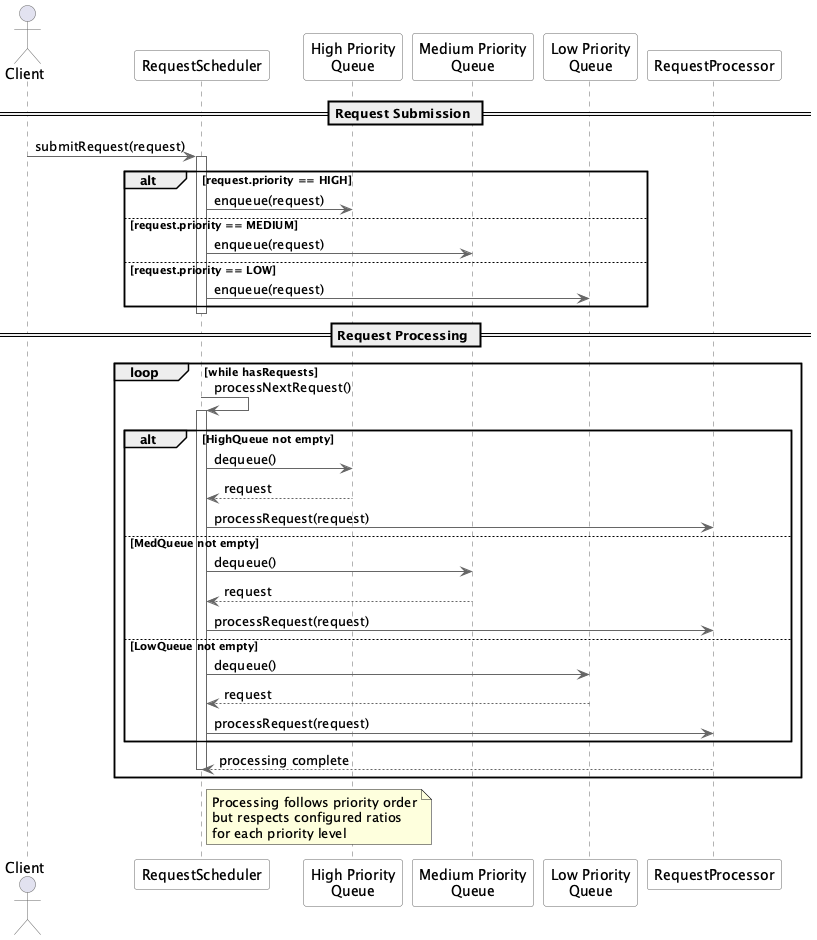

The diagram above was rendered by PlantUML. Its source (embedded in the PNG):
@startuml Priority-Based Throttling Sequence

' Style settings
skinparam sequence {
  ArrowColor #666666
  ActorBorderColor #666666
  LifeLineBorderColor #666666
  ParticipantBorderColor #666666
  ParticipantBackgroundColor #FFFFFF
}

actor Client
participant "RequestScheduler" as Scheduler
participant "High Priority\nQueue" as HighQueue
participant "Medium Priority\nQueue" as MedQueue
participant "Low Priority\nQueue" as LowQueue
participant "RequestProcessor" as Processor

== Request Submission ==
Client -> Scheduler: submitRequest(request)
activate Scheduler

alt request.priority == HIGH
    Scheduler -> HighQueue: enqueue(request)
else request.priority == MEDIUM
    Scheduler -> MedQueue: enqueue(request)
else request.priority == LOW
    Scheduler -> LowQueue: enqueue(request)
end
deactivate Scheduler

== Request Processing ==
loop while hasRequests
    Scheduler -> Scheduler: processNextRequest()
    activate Scheduler
    
    alt HighQueue not empty
        Scheduler -> HighQueue: dequeue()
        HighQueue --> Scheduler: request
        Scheduler -> Processor: processRequest(request)
    else MedQueue not empty
        Scheduler -> MedQueue: dequeue()
        MedQueue --> Scheduler: request
        Scheduler -> Processor: processRequest(request)
    else LowQueue not empty
        Scheduler -> LowQueue: dequeue()
        LowQueue --> Scheduler: request
        Scheduler -> Processor: processRequest(request)
    end
    
    Processor --> Scheduler: processing complete
    deactivate Scheduler
end

note right of Scheduler
  Processing follows priority order
  but respects configured ratios
  for each priority level
end note

@enduml